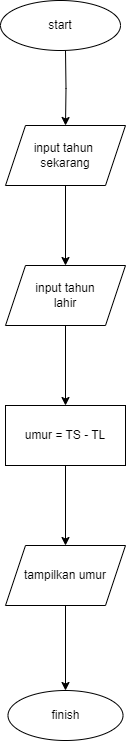

The diagram above was exported from draw.io. Its source (the exported page's mxGraphModel, read from the mxfile embedded in the PNG):
<mxGraphModel dx="880" dy="468" grid="1" gridSize="10" guides="1" tooltips="1" connect="1" arrows="1" fold="1" page="1" pageScale="1" pageWidth="827" pageHeight="1169" math="0" shadow="0">
  <root>
    <mxCell id="WIyWlLk6GJQsqaUBKTNV-0" />
    <mxCell id="WIyWlLk6GJQsqaUBKTNV-1" parent="WIyWlLk6GJQsqaUBKTNV-0" />
    <mxCell id="BDK9yt6EQHK4Kv7JxqbU-8" value="" style="edgeStyle=orthogonalEdgeStyle;rounded=0;orthogonalLoop=1;jettySize=auto;html=1;" parent="WIyWlLk6GJQsqaUBKTNV-1" target="BDK9yt6EQHK4Kv7JxqbU-7" edge="1">
      <mxGeometry relative="1" as="geometry">
        <mxPoint x="415" y="59.999999999999886" as="sourcePoint" />
      </mxGeometry>
    </mxCell>
    <mxCell id="BDK9yt6EQHK4Kv7JxqbU-10" value="" style="edgeStyle=orthogonalEdgeStyle;rounded=0;orthogonalLoop=1;jettySize=auto;html=1;" parent="WIyWlLk6GJQsqaUBKTNV-1" source="BDK9yt6EQHK4Kv7JxqbU-7" target="BDK9yt6EQHK4Kv7JxqbU-9" edge="1">
      <mxGeometry relative="1" as="geometry" />
    </mxCell>
    <mxCell id="BDK9yt6EQHK4Kv7JxqbU-7" value="input tahun&amp;nbsp;&lt;div&gt;sekarang&lt;/div&gt;" style="shape=parallelogram;perimeter=parallelogramPerimeter;whiteSpace=wrap;html=1;fixedSize=1;" parent="WIyWlLk6GJQsqaUBKTNV-1" vertex="1">
      <mxGeometry x="355" y="135" width="120" height="60" as="geometry" />
    </mxCell>
    <mxCell id="BDK9yt6EQHK4Kv7JxqbU-12" value="" style="edgeStyle=orthogonalEdgeStyle;rounded=0;orthogonalLoop=1;jettySize=auto;html=1;" parent="WIyWlLk6GJQsqaUBKTNV-1" source="BDK9yt6EQHK4Kv7JxqbU-9" target="BDK9yt6EQHK4Kv7JxqbU-11" edge="1">
      <mxGeometry relative="1" as="geometry" />
    </mxCell>
    <mxCell id="BDK9yt6EQHK4Kv7JxqbU-9" value="input tahun&lt;div&gt;lahir&lt;/div&gt;" style="shape=parallelogram;perimeter=parallelogramPerimeter;whiteSpace=wrap;html=1;fixedSize=1;" parent="WIyWlLk6GJQsqaUBKTNV-1" vertex="1">
      <mxGeometry x="355" y="275" width="120" height="60" as="geometry" />
    </mxCell>
    <mxCell id="BDK9yt6EQHK4Kv7JxqbU-14" value="" style="edgeStyle=orthogonalEdgeStyle;rounded=0;orthogonalLoop=1;jettySize=auto;html=1;" parent="WIyWlLk6GJQsqaUBKTNV-1" source="BDK9yt6EQHK4Kv7JxqbU-11" target="BDK9yt6EQHK4Kv7JxqbU-13" edge="1">
      <mxGeometry relative="1" as="geometry" />
    </mxCell>
    <mxCell id="BDK9yt6EQHK4Kv7JxqbU-11" value="umur = TS - TL" style="whiteSpace=wrap;html=1;" parent="WIyWlLk6GJQsqaUBKTNV-1" vertex="1">
      <mxGeometry x="355" y="415" width="120" height="60" as="geometry" />
    </mxCell>
    <mxCell id="BDK9yt6EQHK4Kv7JxqbU-18" value="" style="edgeStyle=orthogonalEdgeStyle;rounded=0;orthogonalLoop=1;jettySize=auto;html=1;" parent="WIyWlLk6GJQsqaUBKTNV-1" source="BDK9yt6EQHK4Kv7JxqbU-13" target="BDK9yt6EQHK4Kv7JxqbU-17" edge="1">
      <mxGeometry relative="1" as="geometry" />
    </mxCell>
    <mxCell id="BDK9yt6EQHK4Kv7JxqbU-13" value="tampilkan umur" style="shape=parallelogram;perimeter=parallelogramPerimeter;whiteSpace=wrap;html=1;fixedSize=1;" parent="WIyWlLk6GJQsqaUBKTNV-1" vertex="1">
      <mxGeometry x="355" y="555" width="120" height="60" as="geometry" />
    </mxCell>
    <mxCell id="BDK9yt6EQHK4Kv7JxqbU-17" value="finish" style="ellipse;whiteSpace=wrap;html=1;" parent="WIyWlLk6GJQsqaUBKTNV-1" vertex="1">
      <mxGeometry x="357.5" y="700" width="115" height="50" as="geometry" />
    </mxCell>
    <mxCell id="BDK9yt6EQHK4Kv7JxqbU-19" value="start" style="ellipse;whiteSpace=wrap;html=1;" parent="WIyWlLk6GJQsqaUBKTNV-1" vertex="1">
      <mxGeometry x="350" y="10" width="120" height="50" as="geometry" />
    </mxCell>
  </root>
</mxGraphModel>